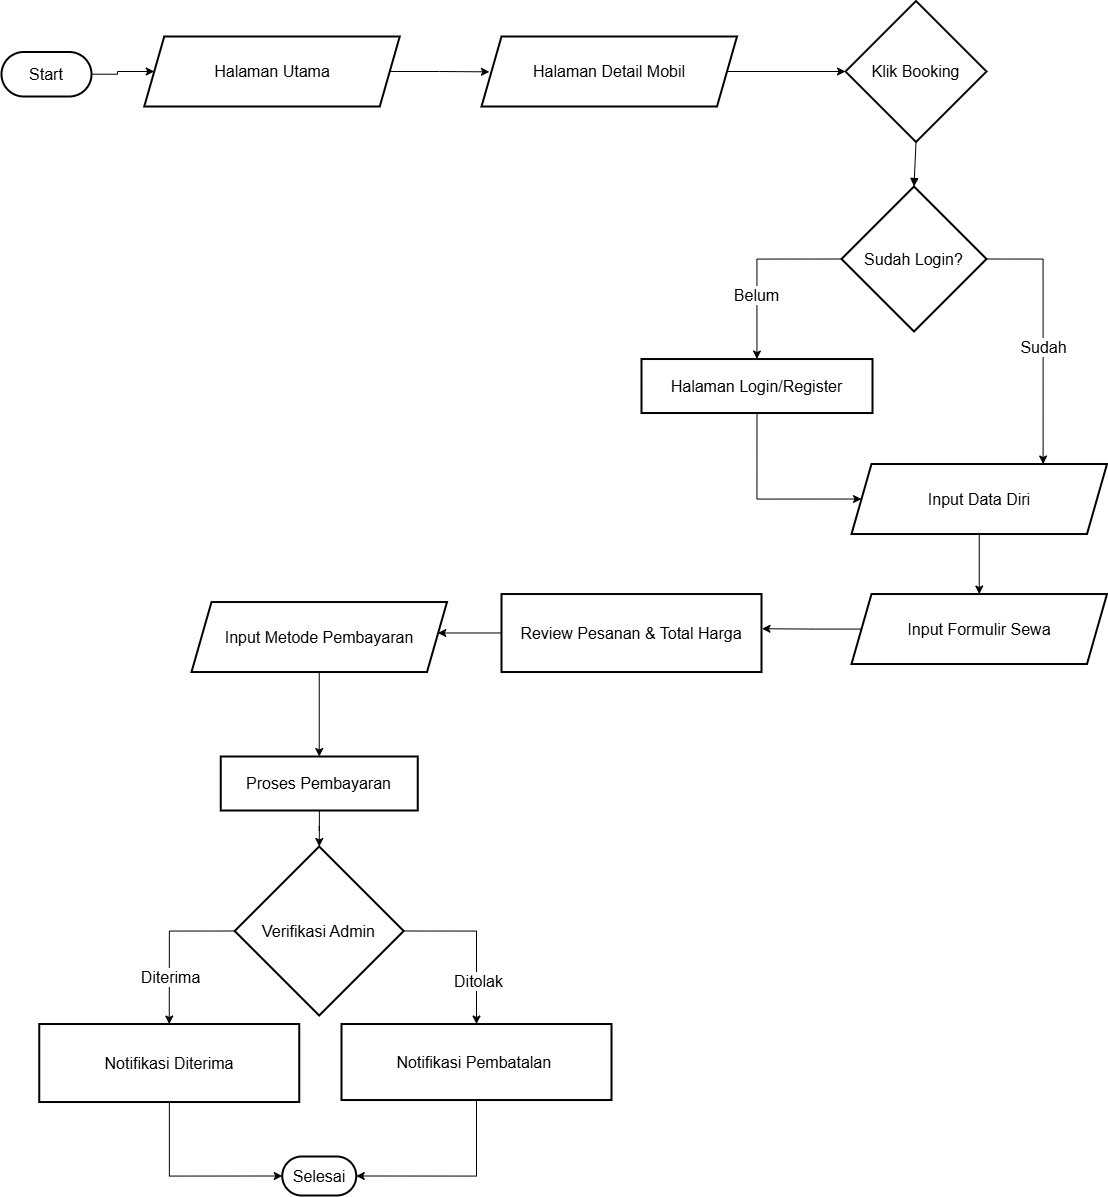

The diagram above was exported from draw.io. Its source (the exported page's mxGraphModel, read from the mxfile embedded in the PNG):
<mxGraphModel dx="2037" dy="1270" grid="1" gridSize="10" guides="1" tooltips="1" connect="1" arrows="1" fold="1" page="1" pageScale="1" pageWidth="850" pageHeight="1100" background="none" math="0" shadow="0">
  <root>
    <mxCell id="0" />
    <mxCell id="1" parent="0" />
    <mxCell id="evJAJ-lAvQGR5khyVx3I-43" style="edgeStyle=orthogonalEdgeStyle;rounded=0;orthogonalLoop=1;jettySize=auto;html=1;entryX=0;entryY=0.5;entryDx=0;entryDy=0;fontSize=16;" edge="1" parent="1" source="5aZAq2yqDuadMgf73CWp-1" target="E6vgAsYBkEUIsnMro-Qx-15">
      <mxGeometry relative="1" as="geometry">
        <Array as="points">
          <mxPoint x="126" y="518" />
          <mxPoint x="126" y="515" />
        </Array>
      </mxGeometry>
    </mxCell>
    <mxCell id="5aZAq2yqDuadMgf73CWp-1" value="Start" style="rounded=1;whiteSpace=wrap;arcSize=50;strokeWidth=2;fontSize=16;" parent="1" vertex="1">
      <mxGeometry x="10" y="495.5" width="90" height="44.5" as="geometry" />
    </mxCell>
    <mxCell id="5aZAq2yqDuadMgf73CWp-5" value="Klik Booking" style="rhombus;strokeWidth=2;whiteSpace=wrap;fontSize=16;" parent="1" vertex="1">
      <mxGeometry x="854" y="444.5" width="141" height="141" as="geometry" />
    </mxCell>
    <mxCell id="E6vgAsYBkEUIsnMro-Qx-5" style="edgeStyle=orthogonalEdgeStyle;rounded=0;orthogonalLoop=1;jettySize=auto;html=1;exitX=0;exitY=0.5;exitDx=0;exitDy=0;fontSize=16;" parent="1" source="5aZAq2yqDuadMgf73CWp-6" target="5aZAq2yqDuadMgf73CWp-7" edge="1">
      <mxGeometry relative="1" as="geometry" />
    </mxCell>
    <mxCell id="E6vgAsYBkEUIsnMro-Qx-9" value="Belum" style="edgeLabel;html=1;align=center;verticalAlign=middle;resizable=0;points=[];fontSize=16;" parent="E6vgAsYBkEUIsnMro-Qx-5" connectable="0" vertex="1">
      <mxGeometry x="0.3011" y="-1" relative="1" as="geometry">
        <mxPoint as="offset" />
      </mxGeometry>
    </mxCell>
    <mxCell id="E6vgAsYBkEUIsnMro-Qx-7" style="edgeStyle=orthogonalEdgeStyle;rounded=0;orthogonalLoop=1;jettySize=auto;html=1;exitX=1;exitY=0.5;exitDx=0;exitDy=0;entryX=0.75;entryY=0;entryDx=0;entryDy=0;fontSize=16;" parent="1" source="5aZAq2yqDuadMgf73CWp-6" target="E6vgAsYBkEUIsnMro-Qx-23" edge="1">
      <mxGeometry relative="1" as="geometry">
        <mxPoint x="430.4999999999998" y="1208.9999999999998" as="targetPoint" />
      </mxGeometry>
    </mxCell>
    <mxCell id="E6vgAsYBkEUIsnMro-Qx-8" value="Sudah" style="edgeLabel;html=1;align=center;verticalAlign=middle;resizable=0;points=[];fontSize=16;" parent="E6vgAsYBkEUIsnMro-Qx-7" connectable="0" vertex="1">
      <mxGeometry x="0.1058" relative="1" as="geometry">
        <mxPoint as="offset" />
      </mxGeometry>
    </mxCell>
    <mxCell id="5aZAq2yqDuadMgf73CWp-6" value="Sudah Login?" style="rhombus;strokeWidth=2;whiteSpace=wrap;fontSize=16;" parent="1" vertex="1">
      <mxGeometry x="850" y="630" width="145" height="145" as="geometry" />
    </mxCell>
    <mxCell id="vpcliTxeJMT2fZZOUIUO-1" style="edgeStyle=orthogonalEdgeStyle;rounded=0;orthogonalLoop=1;jettySize=auto;html=1;exitX=0.5;exitY=1;exitDx=0;exitDy=0;entryX=0;entryY=0.5;entryDx=0;entryDy=0;fontSize=16;" parent="1" source="5aZAq2yqDuadMgf73CWp-7" target="E6vgAsYBkEUIsnMro-Qx-23" edge="1">
      <mxGeometry relative="1" as="geometry">
        <Array as="points">
          <mxPoint x="766" y="942.53" />
        </Array>
      </mxGeometry>
    </mxCell>
    <mxCell id="5aZAq2yqDuadMgf73CWp-7" value="Halaman Login/Register" style="whiteSpace=wrap;strokeWidth=2;fontSize=16;" parent="1" vertex="1">
      <mxGeometry x="650" y="802.53" width="231" height="54" as="geometry" />
    </mxCell>
    <mxCell id="5aZAq2yqDuadMgf73CWp-10" value="Review Pesanan &amp; Total Harga" style="whiteSpace=wrap;strokeWidth=2;fontSize=16;" parent="1" vertex="1">
      <mxGeometry x="510" y="1037.53" width="260" height="78" as="geometry" />
    </mxCell>
    <mxCell id="evJAJ-lAvQGR5khyVx3I-40" style="edgeStyle=orthogonalEdgeStyle;rounded=0;orthogonalLoop=1;jettySize=auto;html=1;entryX=0.5;entryY=0;entryDx=0;entryDy=0;fontSize=16;" edge="1" parent="1" source="5aZAq2yqDuadMgf73CWp-12" target="5aZAq2yqDuadMgf73CWp-13">
      <mxGeometry relative="1" as="geometry" />
    </mxCell>
    <mxCell id="5aZAq2yqDuadMgf73CWp-12" value="Proses Pembayaran" style="whiteSpace=wrap;strokeWidth=2;fontSize=16;" parent="1" vertex="1">
      <mxGeometry x="229.25" y="1200" width="197" height="54" as="geometry" />
    </mxCell>
    <mxCell id="E6vgAsYBkEUIsnMro-Qx-3" style="edgeStyle=orthogonalEdgeStyle;rounded=0;orthogonalLoop=1;jettySize=auto;html=1;exitX=1;exitY=0.5;exitDx=0;exitDy=0;entryX=0.5;entryY=0;entryDx=0;entryDy=0;fontSize=16;" parent="1" source="5aZAq2yqDuadMgf73CWp-13" target="5aZAq2yqDuadMgf73CWp-14" edge="1">
      <mxGeometry relative="1" as="geometry" />
    </mxCell>
    <mxCell id="E6vgAsYBkEUIsnMro-Qx-14" value="Ditolak" style="edgeLabel;html=1;align=center;verticalAlign=middle;resizable=0;points=[];fontSize=16;" parent="E6vgAsYBkEUIsnMro-Qx-3" connectable="0" vertex="1">
      <mxGeometry x="0.4795" y="1" relative="1" as="geometry">
        <mxPoint as="offset" />
      </mxGeometry>
    </mxCell>
    <mxCell id="E6vgAsYBkEUIsnMro-Qx-4" style="edgeStyle=orthogonalEdgeStyle;rounded=0;orthogonalLoop=1;jettySize=auto;html=1;exitX=0;exitY=0.5;exitDx=0;exitDy=0;entryX=0.5;entryY=0;entryDx=0;entryDy=0;fontSize=16;" parent="1" source="5aZAq2yqDuadMgf73CWp-13" target="5aZAq2yqDuadMgf73CWp-15" edge="1">
      <mxGeometry relative="1" as="geometry">
        <mxPoint x="160" y="1467.5299999999997" as="targetPoint" />
      </mxGeometry>
    </mxCell>
    <mxCell id="E6vgAsYBkEUIsnMro-Qx-13" value="Diterima" style="edgeLabel;html=1;align=center;verticalAlign=middle;resizable=0;points=[];fontSize=16;" parent="E6vgAsYBkEUIsnMro-Qx-4" connectable="0" vertex="1">
      <mxGeometry x="0.4017" relative="1" as="geometry">
        <mxPoint as="offset" />
      </mxGeometry>
    </mxCell>
    <mxCell id="5aZAq2yqDuadMgf73CWp-13" value="Verifikasi Admin" style="rhombus;strokeWidth=2;whiteSpace=wrap;fontSize=16;" parent="1" vertex="1">
      <mxGeometry x="243.25" y="1290" width="169" height="169" as="geometry" />
    </mxCell>
    <mxCell id="evJAJ-lAvQGR5khyVx3I-42" style="edgeStyle=orthogonalEdgeStyle;rounded=0;orthogonalLoop=1;jettySize=auto;html=1;entryX=1;entryY=0.5;entryDx=0;entryDy=0;fontSize=16;" edge="1" parent="1" source="5aZAq2yqDuadMgf73CWp-14" target="5aZAq2yqDuadMgf73CWp-17">
      <mxGeometry relative="1" as="geometry" />
    </mxCell>
    <mxCell id="5aZAq2yqDuadMgf73CWp-14" value="Notifikasi Pembatalan " style="whiteSpace=wrap;strokeWidth=2;fontSize=16;" parent="1" vertex="1">
      <mxGeometry x="350" y="1467.53" width="270" height="76" as="geometry" />
    </mxCell>
    <mxCell id="evJAJ-lAvQGR5khyVx3I-41" style="edgeStyle=orthogonalEdgeStyle;rounded=0;orthogonalLoop=1;jettySize=auto;html=1;entryX=0;entryY=0.5;entryDx=0;entryDy=0;fontSize=16;" edge="1" parent="1" source="5aZAq2yqDuadMgf73CWp-15" target="5aZAq2yqDuadMgf73CWp-17">
      <mxGeometry relative="1" as="geometry" />
    </mxCell>
    <mxCell id="5aZAq2yqDuadMgf73CWp-15" value="Notifikasi Diterima" style="whiteSpace=wrap;strokeWidth=2;fontSize=16;" parent="1" vertex="1">
      <mxGeometry x="47.75" y="1467.53" width="260" height="78" as="geometry" />
    </mxCell>
    <mxCell id="5aZAq2yqDuadMgf73CWp-17" value="Selesai" style="rounded=1;whiteSpace=wrap;arcSize=50;strokeWidth=2;fontSize=16;" parent="1" vertex="1">
      <mxGeometry x="290.75" y="1600" width="74" height="39" as="geometry" />
    </mxCell>
    <mxCell id="5aZAq2yqDuadMgf73CWp-22" value="" style="curved=1;startArrow=none;endArrow=block;exitX=0.5;exitY=1;entryX=0.5;entryY=0;rounded=0;fontSize=16;" parent="1" source="5aZAq2yqDuadMgf73CWp-5" target="5aZAq2yqDuadMgf73CWp-6" edge="1">
      <mxGeometry relative="1" as="geometry">
        <Array as="points" />
      </mxGeometry>
    </mxCell>
    <mxCell id="E6vgAsYBkEUIsnMro-Qx-15" value="Halaman Utama" style="shape=parallelogram;perimeter=parallelogramPerimeter;whiteSpace=wrap;html=1;fixedSize=1;strokeWidth=2;fontSize=16;" parent="1" vertex="1">
      <mxGeometry x="152.75" y="480" width="255.5" height="70" as="geometry" />
    </mxCell>
    <mxCell id="evJAJ-lAvQGR5khyVx3I-21" style="edgeStyle=orthogonalEdgeStyle;rounded=0;orthogonalLoop=1;jettySize=auto;html=1;entryX=0;entryY=0.5;entryDx=0;entryDy=0;fontSize=16;" edge="1" parent="1" source="E6vgAsYBkEUIsnMro-Qx-20" target="5aZAq2yqDuadMgf73CWp-5">
      <mxGeometry relative="1" as="geometry" />
    </mxCell>
    <mxCell id="E6vgAsYBkEUIsnMro-Qx-20" value="Halaman Detail Mobil" style="shape=parallelogram;perimeter=parallelogramPerimeter;whiteSpace=wrap;html=1;fixedSize=1;strokeWidth=2;fontSize=16;" parent="1" vertex="1">
      <mxGeometry x="490" y="480" width="255.5" height="70" as="geometry" />
    </mxCell>
    <mxCell id="E6vgAsYBkEUIsnMro-Qx-26" style="edgeStyle=orthogonalEdgeStyle;rounded=0;orthogonalLoop=1;jettySize=auto;html=1;exitX=0.5;exitY=1;exitDx=0;exitDy=0;entryX=0.5;entryY=0;entryDx=0;entryDy=0;fontSize=16;" parent="1" source="E6vgAsYBkEUIsnMro-Qx-23" target="E6vgAsYBkEUIsnMro-Qx-25" edge="1">
      <mxGeometry relative="1" as="geometry" />
    </mxCell>
    <mxCell id="E6vgAsYBkEUIsnMro-Qx-23" value="Input Data Diri" style="shape=parallelogram;perimeter=parallelogramPerimeter;whiteSpace=wrap;html=1;fixedSize=1;strokeWidth=2;fontSize=16;" parent="1" vertex="1">
      <mxGeometry x="860" y="907.53" width="255.5" height="70" as="geometry" />
    </mxCell>
    <mxCell id="E6vgAsYBkEUIsnMro-Qx-25" value="Input Formulir Sewa" style="shape=parallelogram;perimeter=parallelogramPerimeter;whiteSpace=wrap;html=1;fixedSize=1;strokeWidth=2;fontSize=16;" parent="1" vertex="1">
      <mxGeometry x="860" y="1037.53" width="255.5" height="70" as="geometry" />
    </mxCell>
    <mxCell id="uCO0UV6ja4FW8VLicuU1-5" style="edgeStyle=orthogonalEdgeStyle;rounded=0;orthogonalLoop=1;jettySize=auto;html=1;exitX=0.5;exitY=1;exitDx=0;exitDy=0;entryX=0.5;entryY=0;entryDx=0;entryDy=0;fontSize=16;" parent="1" source="uCO0UV6ja4FW8VLicuU1-3" target="5aZAq2yqDuadMgf73CWp-12" edge="1">
      <mxGeometry relative="1" as="geometry" />
    </mxCell>
    <mxCell id="uCO0UV6ja4FW8VLicuU1-3" value="Input Metode Pembayaran" style="shape=parallelogram;perimeter=parallelogramPerimeter;whiteSpace=wrap;html=1;fixedSize=1;strokeWidth=2;fontSize=16;" parent="1" vertex="1">
      <mxGeometry x="200" y="1045.53" width="255.5" height="70" as="geometry" />
    </mxCell>
    <mxCell id="evJAJ-lAvQGR5khyVx3I-23" style="edgeStyle=orthogonalEdgeStyle;rounded=0;orthogonalLoop=1;jettySize=auto;html=1;entryX=0.031;entryY=0.505;entryDx=0;entryDy=0;entryPerimeter=0;fontSize=16;" edge="1" parent="1" source="E6vgAsYBkEUIsnMro-Qx-15" target="E6vgAsYBkEUIsnMro-Qx-20">
      <mxGeometry relative="1" as="geometry" />
    </mxCell>
    <mxCell id="evJAJ-lAvQGR5khyVx3I-38" style="edgeStyle=orthogonalEdgeStyle;rounded=0;orthogonalLoop=1;jettySize=auto;html=1;entryX=0.964;entryY=0.442;entryDx=0;entryDy=0;entryPerimeter=0;fontSize=16;" edge="1" parent="1" source="5aZAq2yqDuadMgf73CWp-10" target="uCO0UV6ja4FW8VLicuU1-3">
      <mxGeometry relative="1" as="geometry" />
    </mxCell>
    <mxCell id="evJAJ-lAvQGR5khyVx3I-39" style="edgeStyle=orthogonalEdgeStyle;rounded=0;orthogonalLoop=1;jettySize=auto;html=1;entryX=1.002;entryY=0.445;entryDx=0;entryDy=0;entryPerimeter=0;fontSize=16;" edge="1" parent="1" source="E6vgAsYBkEUIsnMro-Qx-25" target="5aZAq2yqDuadMgf73CWp-10">
      <mxGeometry relative="1" as="geometry" />
    </mxCell>
  </root>
</mxGraphModel>